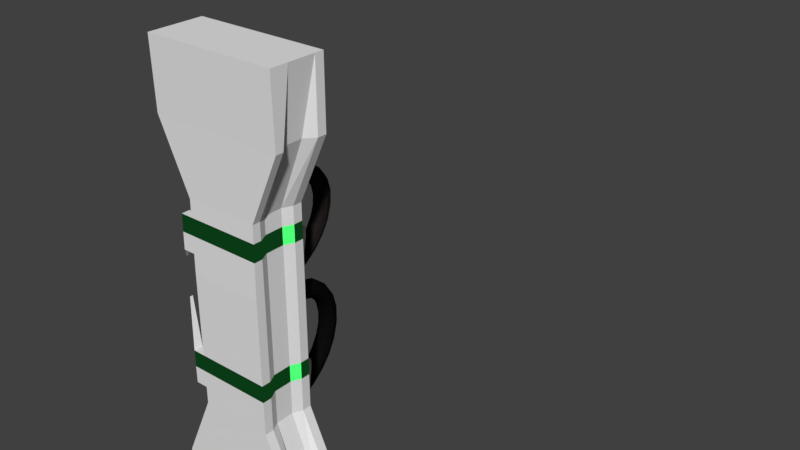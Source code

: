 # Source: CorridorPillar.blend  (saved by Blender 2.79.0; exported with 4.5.12 LTS)
import bpy
from mathutils import Matrix  # noqa: F401  (used for matrix-valued properties, if any)

bpy.ops.wm.read_factory_settings(use_empty=True)
scene = bpy.context.scene
scene.name = 'Scene'

# ---- collections
col_collection_1 = bpy.data.collections.new('Collection 1'); scene.collection.children.link(col_collection_1)

# ---- materials (node trees are filled in below, after node groups)
mat_material_003 = bpy.data.materials.new('Material.003')
mat_material_003.alpha_threshold = 0.0
mat_material_003.preview_render_type = 'HAIR'
mat_material_003.diffuse_color = (0.01906, 0.8, 0.2743, 1.0)
mat_material_003.specular_color = (0.001038, 0.008146, 0.003558)
mat_material_003.roughness = 0.5
mat_material = bpy.data.materials.new('Material')
mat_material.alpha_threshold = 0.0
mat_material.diffuse_color = (0.01681, 0.01444, 0.01298, 1.0)
mat_material.specular_color = (0.09156, 0.231, 0.00346)
mat_material.roughness = 0.5
mat_material.line_color = (0.0, 0.0, 0.0, 1.0)
mat_material_001 = bpy.data.materials.new('Material.001')
mat_material_001.alpha_threshold = 0.0
mat_material_001.diffuse_color = (0.004537, 0.004537, 0.004537, 1.0)
mat_material_001.specular_color = (0.05382, 1.0, 0.5471)
mat_material_001.roughness = 0.5
mat_material_004 = bpy.data.materials.new('Material.004')
mat_material_004.alpha_threshold = 0.0
mat_material_004.diffuse_color = (0.1839, 0.2688, 0.2838, 1.0)
mat_material_004.roughness = 0.5

# ---- material node trees
mat_material_003.use_nodes = True; mat_material_003.node_tree.nodes.clear()
_N = mat_material_003.node_tree.nodes; _L = mat_material_003.node_tree.links
n0 = _N.new('ShaderNodeOutputMaterial'); n0.name = 'Material Output'; n0.location = (300, 300)
n1 = _N.new('ShaderNodeBsdfToon'); n1.name = 'Toon BSDF'; n1.location = (10, 300)
n1.inputs[0].default_value = (0.05865, 0.8, 0.144, 1.0)
n1.inputs[1].default_value = 0.5186
n2 = _N.new('ShaderNodeBackground'); n2.name = 'Background'; n2.location = (110, 200)
n2.inputs[0].default_value = (0.1437, 0.8, 0.3661, 1.0)
n2.inputs[1].default_value = 18.5
_L.new(n1.outputs[0], n0.inputs[0])
_L.new(n2.outputs[0], n0.inputs[1])
n0.is_active_output = True
mat_material_004.use_nodes = True; mat_material_004.node_tree.nodes.clear()
_N = mat_material_004.node_tree.nodes; _L = mat_material_004.node_tree.links
n0 = _N.new('ShaderNodeOutputMaterial'); n0.name = 'Material Output'; n0.location = (300, 300)
n1 = _N.new('ShaderNodeBsdfDiffuse'); n1.name = 'Diffuse BSDF'; n1.location = (10, 300)
_L.new(n1.outputs[0], n0.inputs[0])
n0.is_active_output = True

# ---- world
world_world = bpy.data.worlds.new('World'); scene.world = world_world
world_world.color = (0.05088, 0.05088, 0.05088)
world_world.use_sun_shadow = False
world_world.sun_shadow_jitter_overblur = 0.0
world_world.cycles.sampling_method = 'MANUAL'

# ---- meshes
me_cube_004 = bpy.data.meshes.new('Cube.004')
me_cube_004.from_pydata([(-0.5469, -0.4015, 4.497), (-0.5469, -0.3963, 4.747), (-0.5469, 0.4118, 4.747), (-0.5469, 0.4118, 4.497), (0.5469, 0.4118, 4.747), (0.5469, 0.4118, 4.497), (0.5469, -0.4015, 4.497), (0.5469, -0.3963, 4.747), (-0.5469, 0.2745, 4.497), (-0.5469, 0.2745, 4.747), (-0.4802, 0.1373, 4.497), (-0.4802, 0.1373, 4.747), (-0.4802, 1.49e-08, 4.497), (-0.4802, 1.49e-08, 4.747), (-0.4802, -0.1373, 4.497), (-0.4802, -0.1373, 4.747), (-0.5469, -0.2745, 4.497), (-0.5469, -0.2745, 4.747), (0.5469, -0.2745, 4.497), (0.5469, -0.2745, 4.747), (0.4802, -0.1373, 4.497), (0.4802, -0.1373, 4.747), (0.4802, -2.98e-07, 4.497), (0.4802, -2.98e-07, 4.747), (0.4802, 0.1373, 4.497), (0.4802, 0.1373, 4.747), (0.5469, 0.2745, 4.497), (0.5469, 0.2745, 4.747), (-0.5469, -0.4118, 2.497), (-0.5469, -0.4118, 2.747), (-0.5469, 0.4118, 2.747), (-0.5469, 0.4118, 2.497), (0.5469, 0.4118, 2.747), (0.5469, 0.4118, 2.497), (0.5469, -0.4118, 2.497), (0.5469, -0.4118, 2.747), (-0.5469, 0.2745, 2.497), (-0.5469, 0.2745, 2.747), (-0.4802, 0.1373, 2.497), (-0.4802, 0.1373, 2.747), (-0.4802, 1.49e-08, 2.497), (-0.4802, 1.49e-08, 2.747), (-0.4802, -0.1373, 2.497), (-0.4802, -0.1373, 2.747), (-0.5469, -0.2745, 2.497), (-0.5469, -0.2745, 2.747), (0.5469, -0.2745, 2.497), (0.5469, -0.2745, 2.747), (0.4802, -0.1373, 2.497), (0.4802, -0.1373, 2.747), (0.4802, -2.98e-07, 2.497), (0.4802, -2.98e-07, 2.747), (0.4802, 0.1373, 2.497), (0.4802, 0.1373, 2.747), (0.5469, 0.2745, 2.497), (0.5469, 0.2745, 2.747), (0.2513, 0.5455, 2.562), (-0.2513, 0.5455, 2.562), (-0.2513, 0.5455, 2.681), (0.2513, 0.5455, 2.681), (0.2544, 0.5455, 4.556), (-0.2544, 0.5455, 4.556), (-0.2544, 0.5455, 4.688), (0.2544, 0.5455, 4.688), (-0.7249, -0.4015, 4.497), (-0.7249, -0.3963, 4.747), (-0.7249, 0.4118, 4.747), (-0.7249, 0.4118, 4.497), (-0.7249, 0.2745, 4.497), (-0.7249, 0.2745, 4.747), (-0.7249, -0.2745, 4.497), (-0.7249, -0.2745, 4.747), (-0.7249, -0.4118, 2.497), (-0.7249, -0.4118, 2.747), (-0.7249, 0.4118, 2.747), (-0.7249, 0.4118, 2.497), (-0.7249, 0.2745, 2.497), (-0.7249, 0.2745, 2.747), (-0.7249, -0.2745, 2.497), (-0.7249, -0.2745, 2.747), (-1.055, -0.1385, 3.926), (-1.055, -0.1367, 4.013), (-1.055, 0.1442, 4.013), (-1.055, 0.1442, 3.926), (-1.055, 0.09648, 3.926), (-1.055, 0.09648, 4.013), (-1.055, -0.09437, 3.926), (-1.055, -0.09437, 4.013), (-1.055, -0.1421, 3.231), (-1.055, -0.1421, 3.317), (-1.055, 0.1442, 3.317), (-1.055, 0.1442, 3.231), (-1.055, 0.09648, 3.231), (-1.055, 0.09648, 3.317), (-1.055, -0.09437, 3.231), (-1.055, -0.09437, 3.317)], [], [(24, 26, 27, 25), (22, 24, 25, 23), (20, 22, 23, 21), (18, 20, 21, 19), (6, 18, 19, 7), (14, 16, 17, 15), (12, 14, 15, 13), (10, 12, 13, 11), (8, 10, 11, 9), (60, 61, 62, 63), (0, 6, 7, 1), (26, 5, 4, 27), (52, 54, 55, 53), (50, 52, 53, 51), (48, 50, 51, 49), (46, 48, 49, 47), (34, 46, 47, 35), (42, 44, 45, 43), (40, 42, 43, 41), (38, 40, 41, 39), (36, 38, 39, 37), (28, 29, 73, 72), (2, 3, 67, 66), (56, 57, 58, 59), (28, 34, 35, 29), (54, 33, 32, 55), (31, 30, 58, 57), (32, 33, 56, 59), (3, 2, 62, 61), (4, 5, 60, 63), (76, 77, 93, 92), (45, 44, 78, 79), (30, 31, 75, 74), (8, 9, 69, 68), (36, 37, 77, 76), (0, 1, 65, 64), (17, 16, 70, 71), (83, 84, 85, 82), (86, 80, 81, 87), (91, 92, 93, 90), (94, 88, 89, 95), (68, 69, 85, 84), (79, 78, 94, 95), (71, 70, 86, 87), (72, 73, 89, 88), (64, 65, 81, 80), (74, 75, 91, 90), (66, 67, 83, 82)])
me_cube_004.materials.append(mat_material_003)
me_cube_004.use_remesh_preserve_volume = False
me_cube_004.use_remesh_preserve_attributes = False
me_cube_004.use_mirror_vertex_groups = False
me_cube_004.update()
me_cube_003 = bpy.data.meshes.new('Cube.003')
me_cube_003.from_pydata([(0.08013, 0.2648, 0.699), (0.01756, 0.2717, 0.728), (-0.05137, 0.2651, 0.7244), (-0.1082, 0.2468, 0.6891), (-0.1376, 0.2218, 0.6316), (-0.1319, 0.1967, 0.5672), (-0.09241, 0.1783, 0.5132), (-0.02984, 0.1714, 0.4842), (0.03908, 0.178, 0.4878), (0.09589, 0.1963, 0.5231), (0.1254, 0.2213, 0.5806), (0.1196, 0.2464, 0.645), (0.08963, 0.1379, 0.7493), (0.09914, 0.01098, 0.7996), (0.1086, -0.116, 0.85), (0.1182, -0.2429, 0.9003), (0.1277, -0.3698, 0.9506), (0.1372, -0.4967, 1.001), (0.1467, -0.6237, 1.051), (0.0841, -0.6168, 1.08), (0.0746, -0.4899, 1.03), (0.06509, -0.363, 0.9797), (0.05558, -0.236, 0.9294), (0.04608, -0.1091, 0.879), (0.03657, 0.01782, 0.8287), (0.02706, 0.1447, 0.7784), (0.01518, -0.6234, 1.077), (0.005674, -0.4965, 1.026), (-0.003832, -0.3696, 0.9761), (-0.01334, -0.2426, 0.9258), (-0.02285, -0.1157, 0.8754), (-0.03235, 0.01122, 0.8251), (-0.04186, 0.1382, 0.7747), (-0.04162, -0.6417, 1.041), (-0.05113, -0.5147, 0.9911), (-0.06064, -0.3878, 0.9408), (-0.07014, -0.2609, 0.8904), (-0.07965, -0.134, 0.8401), (-0.08916, -0.007033, 0.7898), (-0.09866, 0.1199, 0.7394), (-0.07109, -0.6667, 0.9839), (-0.08059, -0.5398, 0.9336), (-0.0901, -0.4128, 0.8832), (-0.09961, -0.2859, 0.8329), (-0.1091, -0.159, 0.7826), (-0.1186, -0.03206, 0.7322), (-0.1281, 0.09486, 0.6819), (-0.06532, -0.6918, 0.9195), (-0.07483, -0.5649, 0.8692), (-0.08433, -0.4379, 0.8189), (-0.09384, -0.311, 0.7685), (-0.1033, -0.1841, 0.7182), (-0.1129, -0.05716, 0.6679), (-0.1224, 0.06977, 0.6175), (-0.02586, -0.7102, 0.8656), (-0.03537, -0.5833, 0.8153), (-0.04488, -0.4564, 0.7649), (-0.05438, -0.3295, 0.7146), (-0.06389, -0.2025, 0.6642), (-0.0734, -0.0756, 0.6139), (-0.0829, 0.05133, 0.5636), (0.03671, -0.7171, 0.8365), (0.0272, -0.5901, 0.7862), (0.0177, -0.4632, 0.7359), (0.008188, -0.3363, 0.6855), (-0.001318, -0.2094, 0.6352), (-0.01082, -0.08244, 0.5848), (-0.02033, 0.04449, 0.5345), (0.1056, -0.7105, 0.8401), (0.09612, -0.5836, 0.7898), (0.08662, -0.4566, 0.7395), (0.07711, -0.3297, 0.6891), (0.0676, -0.2028, 0.6388), (0.0581, -0.07584, 0.5885), (0.04859, 0.05108, 0.5381), (0.1624, -0.6922, 0.8754), (0.1529, -0.5653, 0.8251), (0.1434, -0.4384, 0.7748), (0.1339, -0.3114, 0.7244), (0.1244, -0.1845, 0.6741), (0.1149, -0.05759, 0.6238), (0.1054, 0.06934, 0.5734), (0.1919, -0.6672, 0.933), (0.1824, -0.5403, 0.8827), (0.1729, -0.4133, 0.8323), (0.1634, -0.2864, 0.782), (0.1539, -0.1595, 0.7317), (0.1444, -0.03256, 0.6813), (0.1349, 0.09437, 0.631), (0.1861, -0.6421, 0.9974), (0.1766, -0.5152, 0.947), (0.1671, -0.3882, 0.8967), (0.1576, -0.2613, 0.8464), (0.1481, -0.1344, 0.796), (0.1386, -0.007461, 0.7457), (0.1291, 0.1195, 0.6953), (0.06239, 0.4531, 0.5296), (-0.0007641, 0.4665, 0.5548), (-0.06959, 0.4588, 0.5517), (-0.1256, 0.432, 0.5209), (-0.1539, 0.3933, 0.4708), (-0.1468, 0.3531, 0.4147), (-0.1062, 0.3221, 0.3678), (-0.04306, 0.3087, 0.3426), (0.02577, 0.3164, 0.3457), (0.08182, 0.3432, 0.3765), (0.1101, 0.3819, 0.4266), (0.103, 0.4221, 0.4827), (0.04784, 0.5934, 0.3186), (-0.01584, 0.6122, 0.3385), (-0.08458, 0.6035, 0.336), (-0.14, 0.5696, 0.3117), (-0.1671, 0.5195, 0.2722), (-0.1588, 0.4667, 0.228), (-0.1173, 0.4254, 0.191), (-0.05359, 0.4065, 0.1711), (0.01514, 0.4153, 0.1736), (0.07052, 0.4492, 0.1979), (0.0977, 0.4993, 0.2374), (0.08939, 0.552, 0.2816), (0.03737, 0.677, 0.07917), (-0.02673, 0.6998, 0.09256), (-0.09539, 0.6903, 0.09096), (-0.1502, 0.6511, 0.07479), (-0.1765, 0.5926, 0.04839), (-0.1672, 0.5306, 0.01883), (-0.1249, 0.4816, -0.005972), (-0.06078, 0.4588, -0.01937), (0.007876, 0.4683, -0.01776), (0.0627, 0.5076, -0.001595), (0.089, 0.566, 0.02481), (0.07973, 0.6281, 0.05437), (0.03164, 0.6987, -0.1737), (-0.03274, 0.7237, -0.1676), (-0.1013, 0.7137, -0.1681), (-0.1558, 0.6713, -0.1751), (-0.1814, 0.6079, -0.1867), (-0.1715, 0.5406, -0.1998), (-0.1286, 0.4873, -0.2109), (-0.06418, 0.4623, -0.217), (0.00442, 0.4724, -0.2165), (0.05885, 0.5147, -0.2094), (0.08452, 0.5781, -0.1978), (0.07456, 0.6454, -0.1847), (0.03102, 0.6571, -0.4241), (-0.03351, 0.6824, -0.4256), (-0.1021, 0.6721, -0.4249), (-0.1563, 0.629, -0.4223), (-0.1816, 0.5646, -0.4183), (-0.1713, 0.4961, -0.4141), (-0.1281, 0.442, -0.4108), (-0.06357, 0.4167, -0.4093), (0.004993, 0.427, -0.41), (0.05921, 0.4702, -0.4126), (0.08455, 0.5346, -0.4166), (0.07423, 0.603, -0.4208), (0.03554, 0.5548, -0.6563), (-0.02898, 0.5785, -0.6653), (-0.09753, 0.5683, -0.6634), (-0.1517, 0.5268, -0.6512), (-0.177, 0.4652, -0.632), (-0.1667, 0.4, -0.6108), (-0.1235, 0.3487, -0.5933), (-0.05898, 0.325, -0.5843), (0.009558, 0.3352, -0.5862), (0.06375, 0.3767, -0.5984), (0.08908, 0.4383, -0.6177), (0.07875, 0.5035, -0.6389), (0.04492, 0.3982, -0.8559), (-0.01944, 0.4186, -0.8717), (-0.08799, 0.4087, -0.8687), (-0.1424, 0.3712, -0.8476), (-0.168, 0.3161, -0.8142), (-0.158, 0.2583, -0.7773), (-0.1151, 0.2131, -0.7469), (-0.05072, 0.1928, -0.7311), (0.01783, 0.2027, -0.7341), (0.0722, 0.2402, -0.7551), (0.09783, 0.2952, -0.7886), (0.08784, 0.3531, -0.8254), (0.05857, 0.1972, -1.01), (-0.005486, 0.2126, -1.032), (-0.07407, 0.2033, -1.028), (-0.1288, 0.1718, -0.9992), (-0.155, 0.1266, -0.9536), (-0.1457, 0.07972, -0.9034), (-0.1033, 0.04378, -0.8619), (-0.03929, 0.0284, -0.8403), (0.02929, 0.0377, -0.8443), (0.08403, 0.06918, -0.873), (0.1102, 0.1144, -0.9185), (0.1009, 0.1613, -0.9687), (0.07563, -0.03569, -1.11), (0.01201, -0.02655, -1.136), (-0.05663, -0.035, -1.131), (-0.1119, -0.05876, -1.096), (-0.139, -0.09148, -1.042), (-0.1306, -0.1244, -0.9811), (-0.08904, -0.1487, -0.9312), (-0.02542, -0.1578, -0.9052), (0.04322, -0.1494, -0.9101), (0.09848, -0.1256, -0.9445), (0.1256, -0.09287, -0.9993), (0.1172, -0.05997, -1.06), (0.09505, -0.2859, -1.148), (0.03195, -0.2838, -1.177), (-0.03676, -0.2912, -1.171), (-0.09268, -0.3061, -1.133), (-0.1208, -0.3244, -1.072), (-0.1136, -0.3413, -1.005), (-0.07306, -0.3522, -0.9503), (-0.009967, -0.3542, -0.9216), (0.05875, -0.3468, -0.9272), (0.1147, -0.3319, -0.9654), (0.1428, -0.3136, -1.026), (0.1356, -0.2968, -1.093), (0.1156, -0.5376, -1.123), (0.05308, -0.5431, -1.152), (-0.01572, -0.5494, -1.146), (-0.07238, -0.5547, -1.107), (-0.1017, -0.5576, -1.044), (-0.09587, -0.5573, -0.9751), (-0.05641, -0.554, -0.9182), (0.006095, -0.5484, -0.8887), (0.0749, -0.5422, -0.8945), (0.1316, -0.5369, -0.9341), (0.1609, -0.534, -0.9969), (0.155, -0.5342, -1.066), (0.136, -0.7751, -1.036), (0.07408, -0.7882, -1.064), (0.005185, -0.7932, -1.058), (-0.05226, -0.7889, -1.02), (-0.08286, -0.7764, -0.9587), (-0.07842, -0.759, -0.8918), (-0.04013, -0.7414, -0.8367), (0.02176, -0.7283, -0.8083), (0.09066, -0.7233, -0.8142), (0.1481, -0.7276, -0.8528), (0.1787, -0.7402, -0.9137), (0.1743, -0.7575, -0.9807)], [], [(7, 8, 104, 103), (11, 95, 12, 0), (95, 94, 13, 12), (94, 93, 14, 13), (93, 92, 15, 14), (92, 91, 16, 15), (91, 90, 17, 16), (90, 89, 18, 17), (10, 88, 95, 11), (88, 87, 94, 95), (87, 86, 93, 94), (86, 85, 92, 93), (85, 84, 91, 92), (84, 83, 90, 91), (83, 82, 89, 90), (9, 81, 88, 10), (81, 80, 87, 88), (80, 79, 86, 87), (79, 78, 85, 86), (78, 77, 84, 85), (77, 76, 83, 84), (76, 75, 82, 83), (8, 74, 81, 9), (74, 73, 80, 81), (73, 72, 79, 80), (72, 71, 78, 79), (71, 70, 77, 78), (70, 69, 76, 77), (69, 68, 75, 76), (7, 67, 74, 8), (67, 66, 73, 74), (66, 65, 72, 73), (65, 64, 71, 72), (64, 63, 70, 71), (63, 62, 69, 70), (62, 61, 68, 69), (6, 60, 67, 7), (60, 59, 66, 67), (59, 58, 65, 66), (58, 57, 64, 65), (57, 56, 63, 64), (56, 55, 62, 63), (55, 54, 61, 62), (5, 53, 60, 6), (53, 52, 59, 60), (52, 51, 58, 59), (51, 50, 57, 58), (50, 49, 56, 57), (49, 48, 55, 56), (48, 47, 54, 55), (4, 46, 53, 5), (46, 45, 52, 53), (45, 44, 51, 52), (44, 43, 50, 51), (43, 42, 49, 50), (42, 41, 48, 49), (41, 40, 47, 48), (3, 39, 46, 4), (39, 38, 45, 46), (38, 37, 44, 45), (37, 36, 43, 44), (36, 35, 42, 43), (35, 34, 41, 42), (34, 33, 40, 41), (2, 32, 39, 3), (32, 31, 38, 39), (31, 30, 37, 38), (30, 29, 36, 37), (29, 28, 35, 36), (28, 27, 34, 35), (27, 26, 33, 34), (1, 25, 32, 2), (25, 24, 31, 32), (24, 23, 30, 31), (23, 22, 29, 30), (22, 21, 28, 29), (21, 20, 27, 28), (20, 19, 26, 27), (0, 12, 25, 1), (12, 13, 24, 25), (13, 14, 23, 24), (14, 15, 22, 23), (15, 16, 21, 22), (16, 17, 20, 21), (17, 18, 19, 20), (103, 104, 116, 115), (6, 7, 103, 102), (5, 6, 102, 101), (4, 5, 101, 100), (3, 4, 100, 99), (11, 0, 96, 107), (0, 1, 97, 96), (2, 3, 99, 98), (10, 11, 107, 106), (1, 2, 98, 97), (9, 10, 106, 105), (8, 9, 105, 104), (108, 109, 121, 120), (100, 101, 113, 112), (107, 96, 108, 119), (97, 98, 110, 109), (104, 105, 117, 116), (101, 102, 114, 113), (98, 99, 111, 110), (105, 106, 118, 117), (102, 103, 115, 114), (99, 100, 112, 111), (106, 107, 119, 118), (96, 97, 109, 108), (130, 131, 143, 142), (115, 116, 128, 127), (112, 113, 125, 124), (119, 108, 120, 131), (109, 110, 122, 121), (116, 117, 129, 128), (113, 114, 126, 125), (110, 111, 123, 122), (117, 118, 130, 129), (114, 115, 127, 126), (111, 112, 124, 123), (118, 119, 131, 130), (135, 136, 148, 147), (120, 121, 133, 132), (127, 128, 140, 139), (124, 125, 137, 136), (131, 120, 132, 143), (121, 122, 134, 133), (128, 129, 141, 140), (125, 126, 138, 137), (122, 123, 135, 134), (129, 130, 142, 141), (126, 127, 139, 138), (123, 124, 136, 135), (147, 148, 160, 159), (142, 143, 155, 154), (132, 133, 145, 144), (139, 140, 152, 151), (136, 137, 149, 148), (143, 132, 144, 155), (133, 134, 146, 145), (140, 141, 153, 152), (137, 138, 150, 149), (134, 135, 147, 146), (141, 142, 154, 153), (138, 139, 151, 150), (162, 163, 175, 174), (154, 155, 167, 166), (144, 145, 157, 156), (151, 152, 164, 163), (148, 149, 161, 160), (155, 144, 156, 167), (145, 146, 158, 157), (152, 153, 165, 164), (149, 150, 162, 161), (146, 147, 159, 158), (153, 154, 166, 165), (150, 151, 163, 162), (174, 175, 187, 186), (159, 160, 172, 171), (166, 167, 179, 178), (156, 157, 169, 168), (163, 164, 176, 175), (160, 161, 173, 172), (167, 156, 168, 179), (157, 158, 170, 169), (164, 165, 177, 176), (161, 162, 174, 173), (158, 159, 171, 170), (165, 166, 178, 177), (189, 190, 202, 201), (171, 172, 184, 183), (178, 179, 191, 190), (168, 169, 181, 180), (175, 176, 188, 187), (172, 173, 185, 184), (179, 168, 180, 191), (169, 170, 182, 181), (176, 177, 189, 188), (173, 174, 186, 185), (170, 171, 183, 182), (177, 178, 190, 189), (194, 195, 207, 206), (186, 187, 199, 198), (183, 184, 196, 195), (190, 191, 203, 202), (180, 181, 193, 192), (187, 188, 200, 199), (184, 185, 197, 196), (191, 180, 192, 203), (181, 182, 194, 193), (188, 189, 201, 200), (185, 186, 198, 197), (182, 183, 195, 194), (206, 207, 219, 218), (201, 202, 214, 213), (198, 199, 211, 210), (195, 196, 208, 207), (202, 203, 215, 214), (192, 193, 205, 204), (199, 200, 212, 211), (196, 197, 209, 208), (203, 192, 204, 215), (193, 194, 206, 205), (200, 201, 213, 212), (197, 198, 210, 209), (221, 222, 234, 233), (213, 214, 226, 225), (210, 211, 223, 222), (207, 208, 220, 219), (214, 215, 227, 226), (204, 205, 217, 216), (211, 212, 224, 223), (208, 209, 221, 220), (215, 204, 216, 227), (205, 206, 218, 217), (212, 213, 225, 224), (209, 210, 222, 221), (228, 229, 230, 231, 232, 233, 234, 235, 236, 237, 238, 239), (218, 219, 231, 230), (225, 226, 238, 237), (222, 223, 235, 234), (219, 220, 232, 231), (226, 227, 239, 238), (216, 217, 229, 228), (223, 224, 236, 235), (220, 221, 233, 232), (227, 216, 228, 239), (217, 218, 230, 229), (224, 225, 237, 236)])
me_cube_003.materials.append(mat_material)
me_cube_003.use_remesh_preserve_volume = False
me_cube_003.use_remesh_preserve_attributes = False
me_cube_003.use_mirror_vertex_groups = False
me_cube_003.update()
me_cube_002 = bpy.data.meshes.new('Cube.002')
me_cube_002.from_pydata([(0.1069, 4.218, 1.561)], [], [])
me_cube_002.materials.append(mat_material)
me_cube_002.use_remesh_preserve_volume = False
me_cube_002.use_remesh_preserve_attributes = False
me_cube_002.use_mirror_vertex_groups = False
me_cube_002.update()
me_cube_001 = bpy.data.meshes.new('Cube.001')
me_cube_001.from_pydata([(0.08013, 0.2648, 0.699), (0.01756, 0.2717, 0.728), (-0.05137, 0.2651, 0.7244), (-0.1082, 0.2468, 0.6891), (-0.1376, 0.2218, 0.6316), (-0.1319, 0.1967, 0.5672), (-0.09241, 0.1783, 0.5132), (-0.02984, 0.1714, 0.4842), (0.03908, 0.178, 0.4878), (0.09589, 0.1963, 0.5231), (0.1254, 0.2213, 0.5806), (0.1196, 0.2464, 0.645), (0.08963, 0.1379, 0.7493), (0.09914, 0.01098, 0.7996), (0.1086, -0.1159, 0.85), (0.1182, -0.2429, 0.9003), (0.1277, -0.3698, 0.9506), (0.1372, -0.4967, 1.001), (0.1467, -0.6237, 1.051), (0.0841, -0.6168, 1.08), (0.0746, -0.4899, 1.03), (0.06509, -0.363, 0.9797), (0.05558, -0.236, 0.9294), (0.04608, -0.1091, 0.879), (0.03657, 0.01782, 0.8287), (0.02706, 0.1447, 0.7784), (0.01518, -0.6234, 1.077), (0.005673, -0.4965, 1.026), (-0.003833, -0.3696, 0.9761), (-0.01334, -0.2426, 0.9258), (-0.02285, -0.1157, 0.8754), (-0.03235, 0.01123, 0.8251), (-0.04186, 0.1382, 0.7747), (-0.04162, -0.6417, 1.041), (-0.05113, -0.5147, 0.9911), (-0.06064, -0.3878, 0.9408), (-0.07014, -0.2609, 0.8905), (-0.07965, -0.134, 0.8401), (-0.08916, -0.00703, 0.7898), (-0.09866, 0.1199, 0.7394), (-0.07109, -0.6667, 0.9839), (-0.0806, -0.5398, 0.9336), (-0.0901, -0.4128, 0.8832), (-0.09961, -0.2859, 0.8329), (-0.1091, -0.159, 0.7826), (-0.1186, -0.03206, 0.7322), (-0.1281, 0.09487, 0.6819), (-0.06532, -0.6918, 0.9195), (-0.07483, -0.5649, 0.8692), (-0.08433, -0.4379, 0.8189), (-0.09384, -0.311, 0.7685), (-0.1033, -0.1841, 0.7182), (-0.1129, -0.05716, 0.6679), (-0.1224, 0.06977, 0.6175), (-0.02586, -0.7102, 0.8656), (-0.03537, -0.5833, 0.8153), (-0.04488, -0.4564, 0.7649), (-0.05438, -0.3294, 0.7146), (-0.06389, -0.2025, 0.6642), (-0.0734, -0.07559, 0.6139), (-0.0829, 0.05134, 0.5636), (0.03671, -0.7171, 0.8365), (0.0272, -0.5901, 0.7862), (0.01769, -0.4632, 0.7359), (0.008188, -0.3363, 0.6855), (-0.001319, -0.2094, 0.6352), (-0.01083, -0.08243, 0.5849), (-0.02033, 0.0445, 0.5345), (0.1056, -0.7105, 0.8401), (0.09612, -0.5836, 0.7898), (0.08662, -0.4566, 0.7395), (0.07711, -0.3297, 0.6891), (0.0676, -0.2028, 0.6388), (0.0581, -0.07584, 0.5885), (0.04859, 0.05109, 0.5381), (0.1624, -0.6922, 0.8754), (0.1529, -0.5653, 0.8251), (0.1434, -0.4384, 0.7748), (0.1339, -0.3114, 0.7244), (0.1244, -0.1845, 0.6741), (0.1149, -0.05758, 0.6238), (0.1054, 0.06935, 0.5734), (0.1919, -0.6672, 0.933), (0.1824, -0.5403, 0.8827), (0.1729, -0.4133, 0.8323), (0.1634, -0.2864, 0.782), (0.1539, -0.1595, 0.7317), (0.1444, -0.03255, 0.6813), (0.1349, 0.09438, 0.631), (0.1861, -0.6421, 0.9974), (0.1766, -0.5152, 0.947), (0.1671, -0.3882, 0.8967), (0.1576, -0.2613, 0.8464), (0.1481, -0.1344, 0.796), (0.1386, -0.007457, 0.7457), (0.1291, 0.1195, 0.6953), (0.06239, 0.4531, 0.5296), (-0.000765, 0.4665, 0.5548), (-0.06959, 0.4588, 0.5517), (-0.1256, 0.432, 0.5209), (-0.1539, 0.3933, 0.4708), (-0.1468, 0.3531, 0.4147), (-0.1062, 0.3221, 0.3678), (-0.04306, 0.3087, 0.3426), (0.02577, 0.3164, 0.3457), (0.08182, 0.3432, 0.3765), (0.1101, 0.3819, 0.4266), (0.103, 0.4221, 0.4827), (0.04784, 0.5934, 0.3186), (-0.01584, 0.6122, 0.3385), (-0.08458, 0.6035, 0.336), (-0.14, 0.5696, 0.3117), (-0.1671, 0.5195, 0.2722), (-0.1588, 0.4668, 0.228), (-0.1173, 0.4254, 0.191), (-0.05359, 0.4065, 0.1711), (0.01514, 0.4153, 0.1736), (0.07052, 0.4492, 0.1979), (0.0977, 0.4993, 0.2374), (0.08939, 0.552, 0.2816), (0.03737, 0.677, 0.07917), (-0.02673, 0.6998, 0.09256), (-0.09539, 0.6903, 0.09096), (-0.1502, 0.6511, 0.07479), (-0.1765, 0.5926, 0.04839), (-0.1672, 0.5306, 0.01883), (-0.1249, 0.4816, -0.005971), (-0.06078, 0.4588, -0.01936), (0.007875, 0.4683, -0.01776), (0.0627, 0.5076, -0.001594), (0.089, 0.5661, 0.02481), (0.07972, 0.6281, 0.05437), (0.03164, 0.6987, -0.1737), (-0.03275, 0.7237, -0.1676), (-0.1013, 0.7137, -0.1681), (-0.1558, 0.6713, -0.1751), (-0.1814, 0.608, -0.1867), (-0.1715, 0.5406, -0.1998), (-0.1286, 0.4873, -0.2109), (-0.06418, 0.4623, -0.217), (0.004419, 0.4724, -0.2165), (0.05885, 0.5147, -0.2094), (0.08452, 0.5781, -0.1978), (0.07456, 0.6454, -0.1847), (0.03102, 0.6571, -0.4241), (-0.03351, 0.6824, -0.4256), (-0.1021, 0.6721, -0.4249), (-0.1563, 0.629, -0.4223), (-0.1816, 0.5646, -0.4183), (-0.1713, 0.4962, -0.4141), (-0.1281, 0.442, -0.4108), (-0.06357, 0.4167, -0.4093), (0.004992, 0.427, -0.41), (0.05921, 0.4702, -0.4126), (0.08455, 0.5346, -0.4166), (0.07423, 0.603, -0.4208), (0.03554, 0.5548, -0.6563), (-0.02898, 0.5785, -0.6653), (-0.09753, 0.5683, -0.6634), (-0.1517, 0.5268, -0.6512), (-0.1771, 0.4652, -0.632), (-0.1667, 0.4, -0.6108), (-0.1235, 0.3487, -0.5933), (-0.05899, 0.325, -0.5843), (0.009557, 0.3352, -0.5862), (0.06375, 0.3767, -0.5984), (0.08908, 0.4383, -0.6177), (0.07875, 0.5035, -0.6389), (0.04492, 0.3983, -0.8559), (-0.01944, 0.4186, -0.8717), (-0.08799, 0.4087, -0.8687), (-0.1424, 0.3712, -0.8476), (-0.168, 0.3161, -0.8142), (-0.158, 0.2583, -0.7773), (-0.1151, 0.2131, -0.7469), (-0.05072, 0.1928, -0.7311), (0.01783, 0.2027, -0.7341), (0.0722, 0.2402, -0.7551), (0.09783, 0.2952, -0.7886), (0.08784, 0.3531, -0.8254), (0.05857, 0.1972, -1.01), (-0.005486, 0.2126, -1.032), (-0.07407, 0.2033, -1.028), (-0.1288, 0.1718, -0.9992), (-0.155, 0.1266, -0.9536), (-0.1457, 0.07972, -0.9034), (-0.1033, 0.04379, -0.8619), (-0.0393, 0.02841, -0.8403), (0.02929, 0.0377, -0.8443), (0.08403, 0.06919, -0.873), (0.1102, 0.1144, -0.9185), (0.1009, 0.1613, -0.9687), (0.07563, -0.03569, -1.11), (0.01201, -0.02655, -1.136), (-0.05663, -0.035, -1.131), (-0.1119, -0.05876, -1.096), (-0.139, -0.09148, -1.042), (-0.1306, -0.1244, -0.9811), (-0.08904, -0.1487, -0.9312), (-0.02542, -0.1578, -0.9052), (0.04322, -0.1494, -0.9101), (0.09848, -0.1256, -0.9445), (0.1256, -0.09287, -0.9993), (0.1172, -0.05996, -1.06), (0.09504, -0.2859, -1.148), (0.03195, -0.2838, -1.177), (-0.03676, -0.2912, -1.171), (-0.09268, -0.3061, -1.133), (-0.1208, -0.3244, -1.072), (-0.1136, -0.3413, -1.005), (-0.07306, -0.3522, -0.9503), (-0.009968, -0.3542, -0.9216), (0.05875, -0.3468, -0.9272), (0.1147, -0.3319, -0.9654), (0.1428, -0.3136, -1.026), (0.1356, -0.2968, -1.093), (0.1156, -0.5376, -1.123), (0.05308, -0.5431, -1.152), (-0.01572, -0.5494, -1.146), (-0.07238, -0.5547, -1.107), (-0.1017, -0.5576, -1.044), (-0.09587, -0.5573, -0.9751), (-0.05641, -0.554, -0.9182), (0.006094, -0.5484, -0.8887), (0.07489, -0.5422, -0.8945), (0.1316, -0.5369, -0.9341), (0.1609, -0.534, -0.9969), (0.155, -0.5342, -1.066), (0.136, -0.7751, -1.036), (0.07408, -0.7882, -1.064), (0.005184, -0.7932, -1.058), (-0.05226, -0.7889, -1.02), (-0.08286, -0.7764, -0.9587), (-0.07842, -0.759, -0.8918), (-0.04013, -0.7414, -0.8367), (0.02176, -0.7283, -0.8083), (0.09065, -0.7233, -0.8142), (0.1481, -0.7276, -0.8528), (0.1787, -0.7401, -0.9137), (0.1743, -0.7575, -0.9807)], [], [(7, 8, 104, 103), (11, 95, 12, 0), (95, 94, 13, 12), (94, 93, 14, 13), (93, 92, 15, 14), (92, 91, 16, 15), (91, 90, 17, 16), (90, 89, 18, 17), (10, 88, 95, 11), (88, 87, 94, 95), (87, 86, 93, 94), (86, 85, 92, 93), (85, 84, 91, 92), (84, 83, 90, 91), (83, 82, 89, 90), (9, 81, 88, 10), (81, 80, 87, 88), (80, 79, 86, 87), (79, 78, 85, 86), (78, 77, 84, 85), (77, 76, 83, 84), (76, 75, 82, 83), (8, 74, 81, 9), (74, 73, 80, 81), (73, 72, 79, 80), (72, 71, 78, 79), (71, 70, 77, 78), (70, 69, 76, 77), (69, 68, 75, 76), (7, 67, 74, 8), (67, 66, 73, 74), (66, 65, 72, 73), (65, 64, 71, 72), (64, 63, 70, 71), (63, 62, 69, 70), (62, 61, 68, 69), (6, 60, 67, 7), (60, 59, 66, 67), (59, 58, 65, 66), (58, 57, 64, 65), (57, 56, 63, 64), (56, 55, 62, 63), (55, 54, 61, 62), (5, 53, 60, 6), (53, 52, 59, 60), (52, 51, 58, 59), (51, 50, 57, 58), (50, 49, 56, 57), (49, 48, 55, 56), (48, 47, 54, 55), (4, 46, 53, 5), (46, 45, 52, 53), (45, 44, 51, 52), (44, 43, 50, 51), (43, 42, 49, 50), (42, 41, 48, 49), (41, 40, 47, 48), (3, 39, 46, 4), (39, 38, 45, 46), (38, 37, 44, 45), (37, 36, 43, 44), (36, 35, 42, 43), (35, 34, 41, 42), (34, 33, 40, 41), (2, 32, 39, 3), (32, 31, 38, 39), (31, 30, 37, 38), (30, 29, 36, 37), (29, 28, 35, 36), (28, 27, 34, 35), (27, 26, 33, 34), (1, 25, 32, 2), (25, 24, 31, 32), (24, 23, 30, 31), (23, 22, 29, 30), (22, 21, 28, 29), (21, 20, 27, 28), (20, 19, 26, 27), (0, 12, 25, 1), (12, 13, 24, 25), (13, 14, 23, 24), (14, 15, 22, 23), (15, 16, 21, 22), (16, 17, 20, 21), (17, 18, 19, 20), (103, 104, 116, 115), (6, 7, 103, 102), (5, 6, 102, 101), (4, 5, 101, 100), (3, 4, 100, 99), (11, 0, 96, 107), (0, 1, 97, 96), (2, 3, 99, 98), (10, 11, 107, 106), (1, 2, 98, 97), (9, 10, 106, 105), (8, 9, 105, 104), (108, 109, 121, 120), (100, 101, 113, 112), (107, 96, 108, 119), (97, 98, 110, 109), (104, 105, 117, 116), (101, 102, 114, 113), (98, 99, 111, 110), (105, 106, 118, 117), (102, 103, 115, 114), (99, 100, 112, 111), (106, 107, 119, 118), (96, 97, 109, 108), (130, 131, 143, 142), (115, 116, 128, 127), (112, 113, 125, 124), (119, 108, 120, 131), (109, 110, 122, 121), (116, 117, 129, 128), (113, 114, 126, 125), (110, 111, 123, 122), (117, 118, 130, 129), (114, 115, 127, 126), (111, 112, 124, 123), (118, 119, 131, 130), (135, 136, 148, 147), (120, 121, 133, 132), (127, 128, 140, 139), (124, 125, 137, 136), (131, 120, 132, 143), (121, 122, 134, 133), (128, 129, 141, 140), (125, 126, 138, 137), (122, 123, 135, 134), (129, 130, 142, 141), (126, 127, 139, 138), (123, 124, 136, 135), (147, 148, 160, 159), (142, 143, 155, 154), (132, 133, 145, 144), (139, 140, 152, 151), (136, 137, 149, 148), (143, 132, 144, 155), (133, 134, 146, 145), (140, 141, 153, 152), (137, 138, 150, 149), (134, 135, 147, 146), (141, 142, 154, 153), (138, 139, 151, 150), (162, 163, 175, 174), (154, 155, 167, 166), (144, 145, 157, 156), (151, 152, 164, 163), (148, 149, 161, 160), (155, 144, 156, 167), (145, 146, 158, 157), (152, 153, 165, 164), (149, 150, 162, 161), (146, 147, 159, 158), (153, 154, 166, 165), (150, 151, 163, 162), (174, 175, 187, 186), (159, 160, 172, 171), (166, 167, 179, 178), (156, 157, 169, 168), (163, 164, 176, 175), (160, 161, 173, 172), (167, 156, 168, 179), (157, 158, 170, 169), (164, 165, 177, 176), (161, 162, 174, 173), (158, 159, 171, 170), (165, 166, 178, 177), (189, 190, 202, 201), (171, 172, 184, 183), (178, 179, 191, 190), (168, 169, 181, 180), (175, 176, 188, 187), (172, 173, 185, 184), (179, 168, 180, 191), (169, 170, 182, 181), (176, 177, 189, 188), (173, 174, 186, 185), (170, 171, 183, 182), (177, 178, 190, 189), (194, 195, 207, 206), (186, 187, 199, 198), (183, 184, 196, 195), (190, 191, 203, 202), (180, 181, 193, 192), (187, 188, 200, 199), (184, 185, 197, 196), (191, 180, 192, 203), (181, 182, 194, 193), (188, 189, 201, 200), (185, 186, 198, 197), (182, 183, 195, 194), (206, 207, 219, 218), (201, 202, 214, 213), (198, 199, 211, 210), (195, 196, 208, 207), (202, 203, 215, 214), (192, 193, 205, 204), (199, 200, 212, 211), (196, 197, 209, 208), (203, 192, 204, 215), (193, 194, 206, 205), (200, 201, 213, 212), (197, 198, 210, 209), (221, 222, 234, 233), (213, 214, 226, 225), (210, 211, 223, 222), (207, 208, 220, 219), (214, 215, 227, 226), (204, 205, 217, 216), (211, 212, 224, 223), (208, 209, 221, 220), (215, 204, 216, 227), (205, 206, 218, 217), (212, 213, 225, 224), (209, 210, 222, 221), (228, 229, 230, 231, 232, 233, 234, 235, 236, 237, 238, 239), (218, 219, 231, 230), (225, 226, 238, 237), (222, 223, 235, 234), (219, 220, 232, 231), (226, 227, 239, 238), (216, 217, 229, 228), (223, 224, 236, 235), (220, 221, 233, 232), (227, 216, 228, 239), (217, 218, 230, 229), (224, 225, 237, 236)])
me_cube_001.materials.append(mat_material_001)
me_cube_001.use_remesh_preserve_volume = False
me_cube_001.use_remesh_preserve_attributes = False
me_cube_001.use_mirror_vertex_groups = False
me_cube_001.update()
me_cube = bpy.data.meshes.new('Cube')
me_cube.from_pydata([(1.0, 0.4118, -0.003428), (1.0, -0.4118, -0.003428), (-1.0, -0.4118, -0.003428), (-1.0, 0.4118, -0.003428), (1.0, 0.4118, 6.997), (1.0, -0.4118, 6.997), (-1.0, 0.4118, 6.997), (-1.0, -0.4118, 6.997), (-1.0, -0.4118, 0.9966), (-0.5469, -0.4118, 1.997), (-0.5469, -0.4118, 2.997), (-0.5469, -0.4118, 3.997), (-0.5469, -0.3911, 4.997), (-1.0, -0.3911, 5.997), (-0.7674, 0.09661, 5.847), (-0.4502, 0.09661, 5.147), (-0.2969, 0.1724, 3.747), (-0.2969, 0.1724, 3.247), (-0.4502, 0.09661, 1.847), (-0.7674, 0.09661, 1.147), (0.7674, 0.09661, 5.847), (0.4502, 0.09661, 5.147), (0.2969, 0.1724, 3.747), (0.2969, 0.1724, 3.247), (0.4502, 0.09661, 1.847), (0.7674, 0.09661, 1.147), (1.0, -0.4118, 0.9966), (0.5469, -0.4118, 1.997), (0.5469, -0.4118, 2.997), (0.5469, -0.4118, 3.997), (0.5469, -0.3911, 4.997), (1.0, -0.3911, 5.997), (1.0, 0.2745, -0.003428), (1.0, 0.1373, -0.003428), (1.0, -2.98e-07, -0.003428), (1.0, -0.1373, -0.003428), (1.0, -0.2745, -0.003428), (-1.0, -0.2745, -0.003428), (-1.0, -0.1373, -0.003428), (-1.0, 1.49e-08, -0.003428), (-1.0, 0.1373, -0.003428), (-1.0, 0.2745, -0.003428), (1.0, 0.2745, 6.997), (1.0, 0.1373, 6.997), (1.0, -2.98e-07, 6.997), (1.0, -0.1373, 6.997), (1.0, -0.2745, 6.997), (-1.0, -0.2745, 6.997), (-1.0, -0.1373, 6.997), (-1.0, 1.49e-08, 6.997), (-1.0, 0.1373, 6.997), (-1.0, 0.2745, 6.997), (1.0, 0.2745, 0.9966), (0.878, 0.1373, 0.9966), (0.878, -2.98e-07, 0.9966), (0.878, -0.1373, 0.9966), (1.0, -0.2745, 0.9966), (0.5469, 0.2745, 1.997), (0.4802, 0.1373, 1.997), (0.4802, -2.98e-07, 1.997), (0.4802, -0.1373, 1.997), (0.5469, -0.2745, 1.997), (0.5469, 0.2745, 2.997), (0.4802, 0.1373, 2.997), (0.4802, -2.98e-07, 2.997), (0.4802, -0.1373, 2.997), (0.5469, -0.2745, 2.997), (0.5469, 0.2745, 3.997), (0.4802, 0.1373, 3.997), (0.4802, -2.98e-07, 3.997), (0.4802, -0.1373, 3.997), (0.5469, -0.2745, 3.997), (0.5469, 0.2745, 4.997), (0.4802, 0.1373, 4.997), (0.4802, -2.98e-07, 4.997), (0.4802, -0.1373, 4.997), (0.5469, -0.2745, 4.997), (1.0, 0.2745, 5.997), (0.878, 0.1373, 5.997), (0.878, -2.98e-07, 5.997), (0.878, -0.1373, 5.997), (1.0, -0.2745, 5.997), (-1.0, -0.2745, 0.9966), (-0.878, -0.1373, 0.9966), (-0.878, 1.49e-08, 0.9966), (-0.878, 0.1373, 0.9966), (-1.0, 0.2745, 0.9966), (-0.5469, -0.2745, 1.997), (-0.4802, -0.1373, 1.997), (-0.4802, 1.49e-08, 1.997), (-0.4802, 0.1373, 1.997), (-0.5469, 0.2745, 1.997), (-0.5469, -0.2745, 2.997), (-0.4802, -0.1373, 2.997), (-0.4802, 1.49e-08, 2.997), (-0.4802, 0.1373, 2.997), (-0.5469, 0.2745, 2.997), (-0.5469, -0.2745, 3.997), (-0.4802, -0.1373, 3.997), (-0.4802, 1.49e-08, 3.997), (-0.4802, 0.1373, 3.997), (-0.5469, 0.2745, 3.997), (-0.5469, -0.2745, 4.997), (-0.4802, -0.1373, 4.997), (-0.4802, 1.49e-08, 4.997), (-0.4802, 0.1373, 4.997), (-0.5469, 0.2745, 4.997), (-1.0, -0.2745, 5.997), (-0.878, -0.1373, 5.997), (-0.878, 1.49e-08, 5.997), (-0.878, 0.1373, 5.997), (-1.0, 0.2745, 5.997), (-1.0, 0.4118, 5.997), (-0.5469, 0.4118, 4.997), (1.0, 0.4118, 5.997), (0.5469, 0.4118, 4.997), (-0.5469, 0.4118, 1.997), (-1.0, 0.4118, 0.9966), (0.5469, 0.4118, 1.997), (1.0, 0.4118, 0.9966), (-0.8449, 0.1853, 5.897), (-0.4825, 0.1853, 5.097), (0.8449, 0.1853, 5.897), (0.4825, 0.1853, 5.097), (-0.4825, 0.1853, 1.897), (-0.8449, 0.1853, 1.097), (0.4825, 0.1853, 1.897), (0.8449, 0.1853, 1.097), (-0.5469, 0.4118, 3.997), (-0.5469, 0.4118, 2.997), (0.5469, 0.4118, 3.997), (0.5469, 0.4118, 2.997), (-0.3469, 0.2738, 3.797), (-0.3469, 0.2738, 3.197), (0.3469, 0.2738, 3.797), (0.3469, 0.2738, 3.197), (-0.5469, -0.4066, 4.247), (-0.5469, -0.4015, 4.497), (-0.5469, -0.3963, 4.747), (-0.5469, 0.4118, 4.747), (-0.5469, 0.4118, 4.497), (-0.5469, 0.4118, 4.247), (0.5469, 0.4118, 4.747), (0.5469, 0.4118, 4.497), (0.5469, 0.4118, 4.247), (0.5469, -0.4066, 4.247), (0.5469, -0.4015, 4.497), (0.5469, -0.3963, 4.747), (-0.5469, 0.2745, 4.247), (-0.5469, 0.2745, 4.497), (-0.5469, 0.2745, 4.747), (-0.4802, 0.1373, 4.247), (-0.4802, 0.1373, 4.497), (-0.4802, 0.1373, 4.747), (-0.4802, 1.49e-08, 4.247), (-0.4802, 1.49e-08, 4.497), (-0.4802, 1.49e-08, 4.747), (-0.4802, -0.1373, 4.247), (-0.4802, -0.1373, 4.497), (-0.4802, -0.1373, 4.747), (-0.5469, -0.2745, 4.247), (-0.5469, -0.2745, 4.497), (-0.5469, -0.2745, 4.747), (0.5469, -0.2745, 4.247), (0.5469, -0.2745, 4.497), (0.5469, -0.2745, 4.747), (0.4802, -0.1373, 4.247), (0.4802, -0.1373, 4.497), (0.4802, -0.1373, 4.747), (0.4802, -2.98e-07, 4.247), (0.4802, -2.98e-07, 4.497), (0.4802, -2.98e-07, 4.747), (0.4802, 0.1373, 4.247), (0.4802, 0.1373, 4.497), (0.4802, 0.1373, 4.747), (0.5469, 0.2745, 4.247), (0.5469, 0.2745, 4.497), (0.5469, 0.2745, 4.747), (-0.5469, -0.4118, 2.247), (-0.5469, -0.4118, 2.497), (-0.5469, -0.4118, 2.747), (-0.5469, 0.4118, 2.747), (-0.5469, 0.4118, 2.497), (-0.5469, 0.4118, 2.247), (0.5469, 0.4118, 2.747), (0.5469, 0.4118, 2.497), (0.5469, 0.4118, 2.247), (0.5469, -0.4118, 2.247), (0.5469, -0.4118, 2.497), (0.5469, -0.4118, 2.747), (-0.5469, 0.2745, 2.247), (-0.5469, 0.2745, 2.497), (-0.5469, 0.2745, 2.747), (-0.4802, 0.1373, 2.247), (-0.4802, 0.1373, 2.497), (-0.4802, 0.1373, 2.747), (-0.4802, 1.49e-08, 2.247), (-0.4802, 1.49e-08, 2.497), (-0.4802, 1.49e-08, 2.747), (-0.4802, -0.1373, 2.247), (-0.4802, -0.1373, 2.497), (-0.4802, -0.1373, 2.747), (-0.5469, -0.2745, 2.247), (-0.5469, -0.2745, 2.497), (-0.5469, -0.2745, 2.747), (0.5469, -0.2745, 2.247), (0.5469, -0.2745, 2.497), (0.5469, -0.2745, 2.747), (0.4802, -0.1373, 2.247), (0.4802, -0.1373, 2.497), (0.4802, -0.1373, 2.747), (0.4802, -2.98e-07, 2.247), (0.4802, -2.98e-07, 2.497), (0.4802, -2.98e-07, 2.747), (0.4802, 0.1373, 2.247), (0.4802, 0.1373, 2.497), (0.4802, 0.1373, 2.747), (0.5469, 0.2745, 2.247), (0.5469, 0.2745, 2.497), (0.5469, 0.2745, 2.747), (0.2513, 0.7533, 2.312), (-0.2513, 0.7533, 2.312), (-0.2513, 0.7533, 2.431), (0.2513, 0.7533, 2.431), (0.2513, 0.5455, 2.562), (-0.2513, 0.5455, 2.562), (-0.2513, 0.5455, 2.681), (0.2513, 0.5455, 2.681), (0.2544, 0.7533, 4.306), (-0.2544, 0.7533, 4.306), (-0.2544, 0.7533, 4.438), (0.2544, 0.7533, 4.438), (0.2544, 0.5455, 4.556), (-0.2544, 0.5455, 4.556), (-0.2544, 0.5455, 4.688), (0.2544, 0.5455, 4.688), (-0.7249, -0.4066, 4.247), (-0.7249, -0.4015, 4.497), (-0.7249, -0.3963, 4.747), (-0.7249, 0.4118, 4.747), (-0.7249, 0.4118, 4.497), (-0.7249, 0.4118, 4.247), (-0.7249, 0.2745, 4.247), (-0.7249, 0.2745, 4.497), (-0.7249, 0.2745, 4.747), (-0.7249, -0.2745, 4.247), (-0.7249, -0.2745, 4.497), (-0.7249, -0.2745, 4.747), (-0.7249, -0.4118, 2.247), (-0.7249, -0.4118, 2.497), (-0.7249, -0.4118, 2.747), (-0.7249, 0.4118, 2.747), (-0.7249, 0.4118, 2.497), (-0.7249, 0.4118, 2.247), (-0.7249, 0.2745, 2.247), (-0.7249, 0.2745, 2.497), (-0.7249, 0.2745, 2.747), (-0.7249, -0.2745, 2.247), (-0.7249, -0.2745, 2.497), (-0.7249, -0.2745, 2.747), (-1.055, -0.1385, 3.926), (-1.055, -0.1367, 4.013), (-1.055, 0.1442, 4.013), (-1.055, 0.1442, 3.926), (-1.055, 0.09648, 3.926), (-1.055, 0.09648, 4.013), (-1.055, -0.09437, 3.926), (-1.055, -0.09437, 4.013), (-1.055, -0.1421, 3.231), (-1.055, -0.1421, 3.317), (-1.055, 0.1442, 3.317), (-1.055, 0.1442, 3.231), (-1.055, 0.09648, 3.231), (-1.055, 0.09648, 3.317), (-1.055, -0.09437, 3.231), (-1.055, -0.09437, 3.317)], [], [(107, 13, 7, 47), (46, 47, 7, 5), (114, 112, 6, 4), (13, 31, 5, 7), (77, 114, 4, 42), (32, 0, 119, 52), (52, 119, 118, 57), (219, 184, 131, 62), (62, 131, 130, 67), (177, 142, 115, 72), (72, 115, 114, 77), (2, 1, 26, 8), (8, 26, 27, 9), (180, 189, 28, 10), (10, 28, 29, 11), (138, 147, 30, 12), (12, 30, 31, 13), (0, 3, 117, 119), (25, 19, 18, 24), (184, 181, 129, 131), (23, 17, 16, 22), (142, 139, 113, 115), (21, 15, 14, 20), (37, 2, 8, 82), (82, 8, 9, 87), (204, 180, 10, 92), (92, 10, 11, 97), (162, 138, 12, 102), (102, 12, 13, 107), (113, 106, 111, 112), (106, 105, 110, 111), (105, 104, 109, 110), (104, 103, 108, 109), (103, 102, 107, 108), (139, 150, 106, 113), (150, 153, 105, 106), (153, 156, 104, 105), (156, 159, 103, 104), (159, 162, 102, 103), (129, 96, 101, 128), (96, 95, 100, 101), (95, 94, 99, 100), (94, 93, 98, 99), (93, 92, 97, 98), (181, 192, 96, 129), (192, 195, 95, 96), (195, 198, 94, 95), (198, 201, 93, 94), (201, 204, 92, 93), (117, 86, 91, 116), (86, 85, 90, 91), (85, 84, 89, 90), (84, 83, 88, 89), (83, 82, 87, 88), (3, 41, 86, 117), (41, 40, 85, 86), (40, 39, 84, 85), (39, 38, 83, 84), (38, 37, 82, 83), (30, 76, 81, 31), (76, 75, 80, 81), (75, 74, 79, 80), (74, 73, 78, 79), (73, 72, 77, 78), (147, 165, 76, 30), (165, 168, 75, 76), (168, 171, 74, 75), (171, 174, 73, 74), (174, 177, 72, 73), (28, 66, 71, 29), (66, 65, 70, 71), (65, 64, 69, 70), (64, 63, 68, 69), (63, 62, 67, 68), (189, 207, 66, 28), (207, 210, 65, 66), (210, 213, 64, 65), (213, 216, 63, 64), (216, 219, 62, 63), (26, 56, 61, 27), (56, 55, 60, 61), (55, 54, 59, 60), (54, 53, 58, 59), (53, 52, 57, 58), (1, 36, 56, 26), (36, 35, 55, 56), (35, 34, 54, 55), (34, 33, 53, 54), (33, 32, 52, 53), (31, 81, 46, 5), (81, 80, 45, 46), (80, 79, 44, 45), (79, 78, 43, 44), (78, 77, 42, 43), (4, 6, 51, 42), (42, 51, 50, 43), (43, 50, 49, 44), (44, 49, 48, 45), (45, 48, 47, 46), (112, 111, 51, 6), (111, 110, 50, 51), (110, 109, 49, 50), (109, 108, 48, 49), (108, 107, 47, 48), (120, 121, 113, 112), (123, 122, 114, 115), (121, 123, 115, 113), (122, 120, 112, 114), (124, 125, 117, 116), (127, 126, 118, 119), (125, 127, 119, 117), (126, 124, 116, 118), (14, 15, 121, 120), (21, 20, 122, 123), (15, 21, 123, 121), (20, 14, 120, 122), (18, 19, 125, 124), (25, 24, 126, 127), (19, 25, 127, 125), (24, 18, 124, 126), (132, 133, 129, 128), (135, 134, 130, 131), (133, 135, 131, 129), (134, 132, 128, 130), (16, 17, 133, 132), (23, 22, 134, 135), (17, 23, 135, 133), (22, 16, 132, 134), (68, 67, 175, 172), (172, 175, 176, 173), (69, 68, 172, 169), (169, 172, 173, 170), (70, 69, 169, 166), (166, 169, 170, 167), (71, 70, 166, 163), (163, 166, 167, 164), (29, 71, 163, 145), (145, 163, 164, 146), (98, 97, 160, 157), (157, 160, 161, 158), (99, 98, 157, 154), (154, 157, 158, 155), (100, 99, 154, 151), (151, 154, 155, 152), (101, 100, 151, 148), (148, 151, 152, 149), (128, 101, 148, 141), (148, 149, 243, 242), (160, 136, 236, 245), (97, 11, 136, 160), (203, 202, 257, 258), (140, 141, 241, 240), (130, 128, 141, 144), (228, 229, 230, 231), (11, 29, 145, 136), (136, 145, 146, 137), (67, 130, 144, 175), (175, 144, 143, 176), (58, 57, 217, 214), (214, 217, 218, 215), (59, 58, 214, 211), (211, 214, 215, 212), (60, 59, 211, 208), (208, 211, 212, 209), (61, 60, 208, 205), (205, 208, 209, 206), (27, 61, 205, 187), (187, 205, 206, 188), (88, 87, 202, 199), (199, 202, 203, 200), (89, 88, 199, 196), (196, 199, 200, 197), (90, 89, 196, 193), (193, 196, 197, 194), (91, 90, 193, 190), (190, 193, 194, 191), (116, 91, 190, 183), (183, 190, 254, 253), (87, 9, 178, 202), (150, 139, 239, 244), (118, 116, 183, 186), (220, 221, 222, 223), (9, 27, 187, 178), (178, 187, 188, 179), (57, 118, 186, 217), (217, 186, 185, 218), (186, 183, 221, 220), (183, 182, 222, 221), (182, 185, 223, 222), (185, 186, 220, 223), (185, 182, 225, 224), (181, 184, 227, 226), (144, 141, 229, 228), (141, 140, 230, 229), (140, 143, 231, 230), (143, 144, 228, 231), (143, 140, 233, 232), (139, 142, 235, 234), (241, 242, 243, 240), (250, 259, 275, 269), (245, 236, 237, 246), (246, 237, 260, 266), (253, 254, 255, 252), (257, 248, 249, 258), (258, 249, 268, 274), (192, 181, 251, 256), (138, 162, 247, 238), (182, 183, 253, 252), (202, 178, 248, 257), (190, 191, 255, 254), (136, 137, 237, 236), (141, 148, 242, 241), (180, 204, 259, 250), (161, 160, 245, 246), (178, 179, 249, 248), (238, 247, 267, 261), (252, 255, 272, 271), (240, 243, 264, 263), (256, 251, 270, 273), (244, 239, 262, 265)])
me_cube.materials.append(mat_material_004)
me_cube.use_remesh_preserve_volume = False
me_cube.use_remesh_preserve_attributes = False
me_cube.use_mirror_vertex_groups = False
me_cube.update()

# ---- objects
ob_pillar_001 = bpy.data.objects.new('Pillar.001', me_cube_004)
ob_toptube = bpy.data.objects.new('TopTube', me_cube_003)
ob_vertex = bpy.data.objects.new('Vertex', me_cube_002)
ob_bottomtube = bpy.data.objects.new('BottomTube', me_cube_001)
ob_pillar = bpy.data.objects.new('Pillar', me_cube)

# ---- transforms, parenting, visibility, modifiers, constraints
ob_pillar_001.location = (0.0, 0.0, 0.0)
ob_pillar_001.lock_rotations_4d = False
ob_pillar_001.empty_display_type = 'ARROWS'
ob_pillar_001.lineart.crease_threshold = 0.0
ob_toptube.location = (-0.0244, 0.8544, 4.507)
ob_toptube.rotation_euler = (0.1053, 0.184, -0.008279)
ob_toptube.scale = (0.9051, 0.9051, 0.9051)
ob_toptube.lock_rotations_4d = False
ob_toptube.empty_display_type = 'ARROWS'
ob_toptube.lineart.crease_threshold = 0.0
ob_vertex.location = (0.1069, 2.104, 1.561)
ob_vertex.lock_rotations_4d = False
ob_vertex.empty_display_type = 'ARROWS'
ob_vertex.lineart.crease_threshold = 0.0
ob_bottomtube.location = (-0.01486, 0.8449, 2.714)
ob_bottomtube.rotation_euler = (0.04093, 0.09818, 0.01626)
ob_bottomtube.lock_rotations_4d = False
ob_bottomtube.empty_display_type = 'ARROWS'
ob_bottomtube.lineart.crease_threshold = 0.0
ob_pillar.parent = ob_bottomtube
ob_pillar.matrix_parent_inverse = Matrix(((0.9951, 0.01618, -0.09803, 0.2672), (-0.01223, 0.9991, 0.04072, -0.9549), (0.0986, -0.03932, 0.9944, -2.664), (0.0, 0.0, 0.0, 1.0)))
ob_pillar.location = (0.0, 0.0, 0.0)
ob_pillar.lock_rotations_4d = False
ob_pillar.empty_display_type = 'ARROWS'
ob_pillar.lineart.crease_threshold = 0.0

# ---- collection membership
col_collection_1.objects.link(ob_pillar_001)
col_collection_1.objects.link(ob_toptube)
col_collection_1.objects.link(ob_vertex)
col_collection_1.objects.link(ob_bottomtube)
col_collection_1.objects.link(ob_pillar)

# ---- scene / render settings (as saved in the file)
scene.frame_start = 1; scene.frame_end = 250; scene.frame_set(0)
scene.render.engine = 'CYCLES'
scene.render.resolution_percentage = 50
scene.render.dither_intensity = 0.0
scene.cycles.use_denoising = False
scene.cycles.samples = 128
scene.cycles.sampling_pattern = 'TABULATED_SOBOL'
scene.cycles.use_adaptive_sampling = False
scene.cycles.use_light_tree = False
scene.cycles.blur_glossy = 0.0
scene.cycles.sample_clamp_indirect = 0.0
scene.view_settings.view_transform = 'Standard'
bpy.context.view_layer.update()

# ---- added for rendering (the .blend has no active camera and no usable light): camera, sun
cam_auto = bpy.data.cameras.new('AutoCamera')
cam_auto.lens = 50.0
cam_auto.sensor_width = 36.0
cam_auto.clip_end = 1000.0
ob_auto_camera = bpy.data.objects.new('AutoCamera', cam_auto)
scene.collection.objects.link(ob_auto_camera)
ob_auto_camera.location = (9.15839, -8.06766, 10.8451)
ob_auto_camera.rotation_euler = (1.09748, -7.21219e-08, 0.694738)
scene.camera = ob_auto_camera
light_auto_sun = bpy.data.lights.new('AutoSun', 'SUN')
light_auto_sun.energy = 3.0
light_auto_sun.angle = 0.0523599
ob_auto_sun = bpy.data.objects.new('AutoSun', light_auto_sun)
scene.collection.objects.link(ob_auto_sun)
ob_auto_sun.rotation_euler = (0.872665, 0.174533, 0.523599)
bpy.context.view_layer.update()
